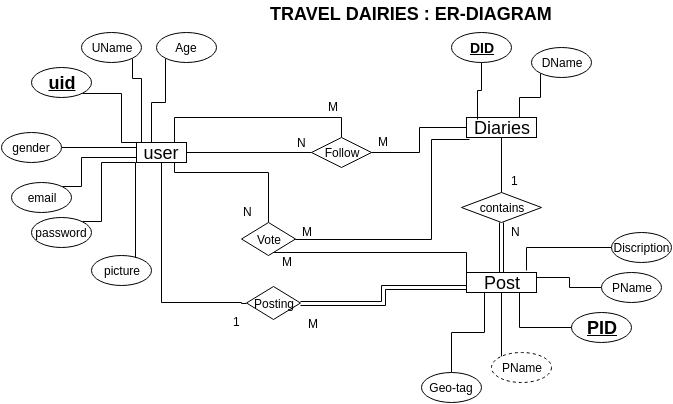

The diagram above was exported from draw.io. Its source (the exported page's mxGraphModel, read from the mxfile embedded in the PNG):
<mxGraphModel dx="815" dy="454" grid="1" gridSize="10" guides="1" tooltips="1" connect="1" arrows="1" fold="1" page="1" pageScale="1" pageWidth="826" pageHeight="1169" background="#ffffff" math="0" shadow="0">
  <root>
    <mxCell id="0" />
    <mxCell id="1" parent="0" />
    <mxCell id="91" style="edgeStyle=orthogonalEdgeStyle;rounded=0;html=1;exitX=1;exitY=0.5;entryX=0;entryY=0.5;endArrow=none;endFill=0;jettySize=auto;orthogonalLoop=1;strokeColor=#000000;" parent="1" source="2" target="88" edge="1">
      <mxGeometry relative="1" as="geometry" />
    </mxCell>
    <mxCell id="119" style="edgeStyle=orthogonalEdgeStyle;rounded=0;html=1;exitX=0.75;exitY=1;endArrow=none;endFill=0;jettySize=auto;orthogonalLoop=1;strokeColor=#000000;entryX=0.5;entryY=0;" parent="1" source="2" target="117" edge="1">
      <mxGeometry relative="1" as="geometry">
        <mxPoint x="240" y="250" as="targetPoint" />
        <Array as="points">
          <mxPoint x="193" y="180" />
          <mxPoint x="287" y="180" />
        </Array>
      </mxGeometry>
    </mxCell>
    <mxCell id="129" style="edgeStyle=orthogonalEdgeStyle;rounded=0;html=1;exitX=0.75;exitY=0;endArrow=none;endFill=0;jettySize=auto;orthogonalLoop=1;strokeColor=#000000;entryX=0.5;entryY=0;" parent="1" source="2" target="88" edge="1">
      <mxGeometry relative="1" as="geometry">
        <mxPoint x="360" y="110" as="targetPoint" />
        <Array as="points">
          <mxPoint x="193" y="125" />
          <mxPoint x="360" y="125" />
        </Array>
      </mxGeometry>
    </mxCell>
    <mxCell id="132" style="edgeStyle=orthogonalEdgeStyle;rounded=0;html=1;exitX=0.5;exitY=1;endArrow=none;endFill=0;jettySize=auto;orthogonalLoop=1;strokeColor=#000000;entryX=0;entryY=0.5;" parent="1" source="2" target="133" edge="1">
      <mxGeometry relative="1" as="geometry">
        <mxPoint x="250" y="310" as="targetPoint" />
        <Array as="points">
          <mxPoint x="180" y="310" />
          <mxPoint x="260" y="310" />
        </Array>
      </mxGeometry>
    </mxCell>
    <mxCell id="2" value="&lt;font style=&quot;font-size: 18px&quot;&gt;user&lt;/font&gt;" style="whiteSpace=wrap;html=1;" parent="1" vertex="1">
      <mxGeometry x="155" y="150" width="50" height="20" as="geometry" />
    </mxCell>
    <mxCell id="24" style="edgeStyle=orthogonalEdgeStyle;rounded=0;html=1;exitX=1;exitY=1;entryX=0.25;entryY=0;endArrow=none;endFill=0;jettySize=auto;orthogonalLoop=1;strokeColor=#000000;" parent="1" source="3" target="2" edge="1">
      <mxGeometry relative="1" as="geometry">
        <Array as="points">
          <mxPoint x="140" y="101" />
          <mxPoint x="140" y="150" />
        </Array>
      </mxGeometry>
    </mxCell>
    <mxCell id="3" value="&lt;font style=&quot;font-size: 18px&quot;&gt;&lt;u&gt;&lt;b&gt;uid&lt;/b&gt;&lt;/u&gt;&lt;/font&gt;" style="ellipse;whiteSpace=wrap;html=1;" parent="1" vertex="1">
      <mxGeometry x="50" y="75" width="60" height="30" as="geometry" />
    </mxCell>
    <mxCell id="27" style="edgeStyle=orthogonalEdgeStyle;rounded=0;html=1;exitX=1;exitY=1;entryX=0.5;entryY=0;endArrow=none;endFill=0;jettySize=auto;orthogonalLoop=1;strokeColor=#000000;" parent="1" source="16" target="2" edge="1">
      <mxGeometry relative="1" as="geometry">
        <Array as="points">
          <mxPoint x="151" y="86" />
          <mxPoint x="160" y="86" />
          <mxPoint x="160" y="150" />
        </Array>
      </mxGeometry>
    </mxCell>
    <mxCell id="16" value="UName" style="ellipse;whiteSpace=wrap;html=1;" parent="1" vertex="1">
      <mxGeometry x="100" y="40" width="60" height="30" as="geometry" />
    </mxCell>
    <mxCell id="30" style="edgeStyle=orthogonalEdgeStyle;rounded=0;html=1;exitX=0;exitY=1;entryX=0.75;entryY=0;endArrow=none;endFill=0;jettySize=auto;orthogonalLoop=1;strokeColor=#000000;" parent="1" source="17" target="2" edge="1">
      <mxGeometry relative="1" as="geometry">
        <Array as="points">
          <mxPoint x="184" y="110" />
          <mxPoint x="170" y="110" />
          <mxPoint x="170" y="150" />
        </Array>
      </mxGeometry>
    </mxCell>
    <mxCell id="17" value="Age" style="ellipse;whiteSpace=wrap;html=1;" parent="1" vertex="1">
      <mxGeometry x="175" y="40" width="60" height="30" as="geometry" />
    </mxCell>
    <mxCell id="25" style="edgeStyle=orthogonalEdgeStyle;rounded=0;html=1;exitX=1;exitY=0.5;entryX=0;entryY=0.25;endArrow=none;endFill=0;jettySize=auto;orthogonalLoop=1;strokeColor=#000000;" parent="1" source="18" target="2" edge="1">
      <mxGeometry relative="1" as="geometry" />
    </mxCell>
    <mxCell id="18" value="gender" style="ellipse;whiteSpace=wrap;html=1;" parent="1" vertex="1">
      <mxGeometry x="20" y="140" width="60" height="30" as="geometry" />
    </mxCell>
    <mxCell id="26" style="edgeStyle=orthogonalEdgeStyle;rounded=0;html=1;exitX=1;exitY=0;entryX=0;entryY=0.75;endArrow=none;endFill=0;jettySize=auto;orthogonalLoop=1;strokeColor=#000000;" parent="1" source="19" target="2" edge="1">
      <mxGeometry relative="1" as="geometry">
        <Array as="points">
          <mxPoint x="100" y="194" />
          <mxPoint x="100" y="165" />
        </Array>
      </mxGeometry>
    </mxCell>
    <mxCell id="19" value="email" style="ellipse;whiteSpace=wrap;html=1;" parent="1" vertex="1">
      <mxGeometry x="30" y="190" width="60" height="30" as="geometry" />
    </mxCell>
    <mxCell id="20" value="password" style="ellipse;whiteSpace=wrap;html=1;" parent="1" vertex="1">
      <mxGeometry x="50" y="225" width="60" height="30" as="geometry" />
    </mxCell>
    <mxCell id="23" style="edgeStyle=orthogonalEdgeStyle;rounded=0;html=1;exitX=1;exitY=0;jettySize=auto;orthogonalLoop=1;strokeColor=#000000;targetPerimeterSpacing=0;endArrow=none;endFill=0;" parent="1" source="20" edge="1">
      <mxGeometry relative="1" as="geometry">
        <mxPoint x="154" y="268" as="targetPoint" />
        <Array as="points">
          <mxPoint x="120" y="229" />
          <mxPoint x="120" y="170" />
          <mxPoint x="154" y="170" />
        </Array>
      </mxGeometry>
    </mxCell>
    <mxCell id="102" style="edgeStyle=orthogonalEdgeStyle;rounded=0;html=1;exitX=0.5;exitY=1;entryX=0.5;entryY=0;endArrow=none;endFill=0;jettySize=auto;orthogonalLoop=1;strokeColor=#000000;" parent="1" source="85" target="101" edge="1">
      <mxGeometry relative="1" as="geometry" />
    </mxCell>
    <mxCell id="85" value="&lt;font style=&quot;font-size: 18px&quot;&gt;Diaries&lt;/font&gt;" style="whiteSpace=wrap;html=1;" parent="1" vertex="1">
      <mxGeometry x="485" y="125" width="70" height="20" as="geometry" />
    </mxCell>
    <mxCell id="92" style="edgeStyle=orthogonalEdgeStyle;rounded=0;html=1;exitX=1;exitY=0.5;endArrow=none;endFill=0;jettySize=auto;orthogonalLoop=1;strokeColor=#000000;" parent="1" source="88" target="85" edge="1">
      <mxGeometry relative="1" as="geometry" />
    </mxCell>
    <mxCell id="88" value="Follow" style="rhombus;whiteSpace=wrap;html=1;" parent="1" vertex="1">
      <mxGeometry x="330" y="145" width="60" height="30" as="geometry" />
    </mxCell>
    <mxCell id="95" style="edgeStyle=orthogonalEdgeStyle;rounded=0;html=1;exitX=0.5;exitY=1;entryX=0.157;entryY=0.1;entryPerimeter=0;endArrow=none;endFill=0;jettySize=auto;orthogonalLoop=1;strokeColor=#000000;" parent="1" source="94" target="85" edge="1">
      <mxGeometry relative="1" as="geometry" />
    </mxCell>
    <mxCell id="94" value="&lt;font style=&quot;font-size: 14px&quot;&gt;&lt;b&gt;&lt;u&gt;DID&lt;/u&gt;&lt;/b&gt;&lt;/font&gt;" style="ellipse;whiteSpace=wrap;html=1;" parent="1" vertex="1">
      <mxGeometry x="470" y="40" width="60" height="30" as="geometry" />
    </mxCell>
    <mxCell id="97" style="edgeStyle=orthogonalEdgeStyle;rounded=0;html=1;exitX=0;exitY=1;entryX=0.75;entryY=0;endArrow=none;endFill=0;jettySize=auto;orthogonalLoop=1;strokeColor=#000000;" parent="1" source="96" target="85" edge="1">
      <mxGeometry relative="1" as="geometry" />
    </mxCell>
    <mxCell id="96" value="DName" style="ellipse;whiteSpace=wrap;html=1;" parent="1" vertex="1">
      <mxGeometry x="550" y="55" width="60" height="30" as="geometry" />
    </mxCell>
    <mxCell id="105" style="edgeStyle=orthogonalEdgeStyle;rounded=0;html=1;exitX=1;exitY=0.25;endArrow=none;endFill=0;jettySize=auto;orthogonalLoop=1;strokeColor=#000000;" parent="1" source="98" target="104" edge="1">
      <mxGeometry relative="1" as="geometry" />
    </mxCell>
    <mxCell id="157" style="edgeStyle=orthogonalEdgeStyle;rounded=0;html=1;exitX=0.5;exitY=1;endArrow=none;endFill=0;jettySize=auto;orthogonalLoop=1;strokeColor=#000000;entryX=0.257;entryY=0.225;entryPerimeter=0;" parent="1" source="98" target="141" edge="1">
      <mxGeometry relative="1" as="geometry">
        <Array as="points">
          <mxPoint x="520" y="364" />
        </Array>
      </mxGeometry>
    </mxCell>
    <mxCell id="98" value="&lt;span style=&quot;font-size: 18px&quot;&gt;Post&lt;/span&gt;" style="whiteSpace=wrap;html=1;" parent="1" vertex="1">
      <mxGeometry x="485" y="280" width="70" height="20" as="geometry" />
    </mxCell>
    <mxCell id="103" style="edgeStyle=orthogonalEdgeStyle;rounded=0;html=1;exitX=0.5;exitY=1;entryX=0.5;entryY=0;endArrow=none;endFill=0;jettySize=auto;orthogonalLoop=1;strokeColor=#000000;shape=link;" parent="1" source="101" target="98" edge="1">
      <mxGeometry relative="1" as="geometry" />
    </mxCell>
    <mxCell id="101" value="contains" style="rhombus;whiteSpace=wrap;html=1;" parent="1" vertex="1">
      <mxGeometry x="480" y="200" width="80" height="30" as="geometry" />
    </mxCell>
    <mxCell id="104" value="PName" style="ellipse;whiteSpace=wrap;html=1;" parent="1" vertex="1">
      <mxGeometry x="620" y="280" width="60" height="30" as="geometry" />
    </mxCell>
    <mxCell id="106" value="&lt;b&gt;&lt;u&gt;&lt;font style=&quot;font-size: 18px&quot;&gt;PID&lt;/font&gt;&lt;/u&gt;&lt;/b&gt;" style="ellipse;whiteSpace=wrap;html=1;" parent="1" vertex="1">
      <mxGeometry x="590" y="320" width="60" height="30" as="geometry" />
    </mxCell>
    <mxCell id="107" style="edgeStyle=orthogonalEdgeStyle;rounded=0;html=1;exitX=1;exitY=0.75;entryX=1;entryY=0.75;endArrow=none;endFill=0;jettySize=auto;orthogonalLoop=1;strokeColor=#000000;" parent="1" source="98" target="98" edge="1">
      <mxGeometry relative="1" as="geometry" />
    </mxCell>
    <mxCell id="108" style="edgeStyle=orthogonalEdgeStyle;rounded=0;html=1;exitX=0;exitY=0.5;entryX=0.75;entryY=1;endArrow=none;endFill=0;jettySize=auto;orthogonalLoop=1;strokeColor=#000000;" parent="1" source="106" target="98" edge="1">
      <mxGeometry relative="1" as="geometry">
        <Array as="points">
          <mxPoint x="538" y="335" />
        </Array>
      </mxGeometry>
    </mxCell>
    <mxCell id="109" value="N" style="text;html=1;resizable=0;points=[];autosize=1;align=left;verticalAlign=top;spacingTop=-4;" parent="1" vertex="1">
      <mxGeometry x="528" y="230" width="20" height="20" as="geometry" />
    </mxCell>
    <mxCell id="110" value="1" style="text;html=1;resizable=0;points=[];autosize=1;align=left;verticalAlign=top;spacingTop=-4;" parent="1" vertex="1">
      <mxGeometry x="528" y="179" width="20" height="20" as="geometry" />
    </mxCell>
    <mxCell id="111" value="M" style="text;html=1;resizable=0;points=[];autosize=1;align=left;verticalAlign=top;spacingTop=-4;" parent="1" vertex="1">
      <mxGeometry x="395" y="140" width="30" height="20" as="geometry" />
    </mxCell>
    <mxCell id="113" value="N" style="text;html=1;resizable=0;points=[];autosize=1;align=left;verticalAlign=top;spacingTop=-4;" parent="1" vertex="1">
      <mxGeometry x="314" y="141" width="20" height="20" as="geometry" />
    </mxCell>
    <mxCell id="120" style="edgeStyle=orthogonalEdgeStyle;rounded=0;html=1;exitX=1;exitY=0.5;entryX=0;entryY=0.25;endArrow=none;endFill=0;jettySize=auto;orthogonalLoop=1;strokeColor=#000000;" parent="1" source="117" target="98" edge="1">
      <mxGeometry relative="1" as="geometry">
        <Array as="points">
          <mxPoint x="287" y="247" />
          <mxPoint x="287" y="260" />
          <mxPoint x="485" y="260" />
        </Array>
      </mxGeometry>
    </mxCell>
    <mxCell id="126" style="edgeStyle=orthogonalEdgeStyle;rounded=0;html=1;exitX=1;exitY=0.5;entryX=0.043;entryY=1.1;entryPerimeter=0;endArrow=none;endFill=0;jettySize=auto;orthogonalLoop=1;strokeColor=#000000;" parent="1" source="117" target="85" edge="1">
      <mxGeometry relative="1" as="geometry">
        <Array as="points">
          <mxPoint x="450" y="247" />
          <mxPoint x="450" y="147" />
        </Array>
      </mxGeometry>
    </mxCell>
    <mxCell id="117" value="Vote" style="rhombus;whiteSpace=wrap;html=1;rotation=0;" parent="1" vertex="1">
      <mxGeometry x="260" y="230" width="54" height="33" as="geometry" />
    </mxCell>
    <mxCell id="122" value="N" style="text;html=1;resizable=0;points=[];autosize=1;align=left;verticalAlign=top;spacingTop=-4;" parent="1" vertex="1">
      <mxGeometry x="260" y="210" width="20" height="20" as="geometry" />
    </mxCell>
    <mxCell id="125" value="M" style="text;html=1;resizable=0;points=[];autosize=1;align=left;verticalAlign=top;spacingTop=-4;" parent="1" vertex="1">
      <mxGeometry x="319" y="230" width="30" height="20" as="geometry" />
    </mxCell>
    <mxCell id="127" value="M" style="text;html=1;resizable=0;points=[];autosize=1;align=left;verticalAlign=top;spacingTop=-4;" parent="1" vertex="1">
      <mxGeometry x="299" y="260" width="30" height="20" as="geometry" />
    </mxCell>
    <mxCell id="130" value="M" style="text;html=1;resizable=0;points=[];autosize=1;align=left;verticalAlign=top;spacingTop=-4;" parent="1" vertex="1">
      <mxGeometry x="345" y="105" width="30" height="20" as="geometry" />
    </mxCell>
    <mxCell id="131" value="picture" style="ellipse;whiteSpace=wrap;html=1;" parent="1" vertex="1">
      <mxGeometry x="110" y="263" width="60" height="30" as="geometry" />
    </mxCell>
    <mxCell id="134" style="edgeStyle=orthogonalEdgeStyle;rounded=0;html=1;exitX=1;exitY=0.5;entryX=0;entryY=0.75;endArrow=none;endFill=0;jettySize=auto;orthogonalLoop=1;strokeColor=#000000;shape=link;" parent="1" source="133" target="98" edge="1">
      <mxGeometry relative="1" as="geometry" />
    </mxCell>
    <mxCell id="133" value="Posting" style="rhombus;whiteSpace=wrap;html=1;rotation=0;" parent="1" vertex="1">
      <mxGeometry x="265" y="294" width="54" height="33" as="geometry" />
    </mxCell>
    <mxCell id="135" value="M" style="text;html=1;resizable=0;points=[];autosize=1;align=left;verticalAlign=top;spacingTop=-4;" parent="1" vertex="1">
      <mxGeometry x="325" y="322" width="30" height="20" as="geometry" />
    </mxCell>
    <mxCell id="136" value="1" style="text;html=1;resizable=0;points=[];autosize=1;align=left;verticalAlign=top;spacingTop=-4;" parent="1" vertex="1">
      <mxGeometry x="250" y="320" width="20" height="20" as="geometry" />
    </mxCell>
    <mxCell id="138" style="edgeStyle=orthogonalEdgeStyle;rounded=0;html=1;exitX=0;exitY=0.5;entryX=0.857;entryY=-0.1;entryPerimeter=0;endArrow=none;endFill=0;jettySize=auto;orthogonalLoop=1;strokeColor=#000000;" parent="1" source="137" target="98" edge="1">
      <mxGeometry relative="1" as="geometry" />
    </mxCell>
    <mxCell id="137" value="Discription" style="ellipse;whiteSpace=wrap;html=1;" parent="1" vertex="1">
      <mxGeometry x="630" y="240" width="60" height="30" as="geometry" />
    </mxCell>
    <mxCell id="141" value="PName" style="ellipse;whiteSpace=wrap;html=1;dashed=1;perimeterSpacing=5;shadow=0;" parent="1" vertex="1">
      <mxGeometry x="510" y="360" width="60" height="30" as="geometry" />
    </mxCell>
    <mxCell id="158" value="&lt;font style=&quot;font-size: 18px&quot;&gt;&lt;b&gt;TRAVEL DAIRIES : ER-DIAGRAM&lt;/b&gt;&lt;/font&gt;" style="text;html=1;resizable=0;points=[];autosize=1;align=left;verticalAlign=top;spacingTop=-4;" parent="1" vertex="1">
      <mxGeometry x="287" y="9" width="300" height="20" as="geometry" />
    </mxCell>
    <mxCell id="160" style="edgeStyle=orthogonalEdgeStyle;rounded=0;html=1;exitX=0.5;exitY=0;endArrow=none;endFill=0;jettySize=auto;orthogonalLoop=1;strokeColor=#000000;entryX=0.25;entryY=1;" parent="1" source="159" target="98" edge="1">
      <mxGeometry relative="1" as="geometry">
        <mxPoint x="500" y="310" as="targetPoint" />
        <Array as="points">
          <mxPoint x="470" y="340" />
          <mxPoint x="503" y="340" />
        </Array>
      </mxGeometry>
    </mxCell>
    <mxCell id="159" value="Geo-tag" style="ellipse;whiteSpace=wrap;html=1;" parent="1" vertex="1">
      <mxGeometry x="440" y="380" width="60" height="30" as="geometry" />
    </mxCell>
  </root>
</mxGraphModel>